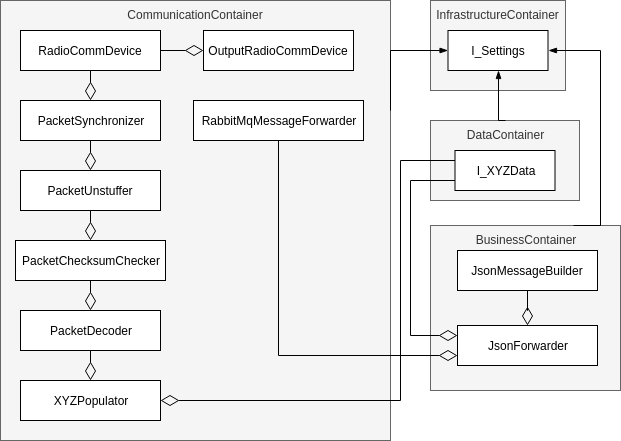

The diagram above was exported from draw.io. Its source (the exported page's mxGraphModel, read from the mxfile embedded in the PNG):
<mxGraphModel dx="1274" dy="670" grid="1" gridSize="10" guides="1" tooltips="1" connect="1" arrows="1" fold="1" page="1" pageScale="1" pageWidth="827" pageHeight="1169" math="0" shadow="0">
  <root>
    <mxCell id="0" />
    <mxCell id="1" parent="0" />
    <mxCell id="q3WWcqctEYxOLWhLfIBh-10" value="BusinessContainer" style="rounded=0;whiteSpace=wrap;html=1;verticalAlign=top;fillColor=#f5f5f5;strokeColor=#666666;fontColor=#333333;" parent="1" vertex="1">
      <mxGeometry x="500" y="375" width="190" height="165" as="geometry" />
    </mxCell>
    <mxCell id="q3WWcqctEYxOLWhLfIBh-9" value="DataContainer" style="rounded=0;whiteSpace=wrap;html=1;verticalAlign=top;fillColor=#f5f5f5;strokeColor=#666666;fontColor=#333333;" parent="1" vertex="1">
      <mxGeometry x="500" y="270" width="149" height="80" as="geometry" />
    </mxCell>
    <mxCell id="q3WWcqctEYxOLWhLfIBh-8" value="CommunicationContainer" style="rounded=0;whiteSpace=wrap;html=1;verticalAlign=top;fillColor=#f5f5f5;strokeColor=#666666;fontColor=#333333;" parent="1" vertex="1">
      <mxGeometry x="70" y="150" width="390" height="440" as="geometry" />
    </mxCell>
    <mxCell id="q3WWcqctEYxOLWhLfIBh-6" value="InfrastructureContainer" style="rounded=0;whiteSpace=wrap;html=1;verticalAlign=top;fillColor=#f5f5f5;strokeColor=#666666;fontColor=#333333;" parent="1" vertex="1">
      <mxGeometry x="500" y="150" width="135" height="90" as="geometry" />
    </mxCell>
    <mxCell id="q3WWcqctEYxOLWhLfIBh-1" value="I_Settings" style="rounded=0;whiteSpace=wrap;html=1;" parent="1" vertex="1">
      <mxGeometry x="517.5" y="180" width="100" height="40" as="geometry" />
    </mxCell>
    <mxCell id="q3WWcqctEYxOLWhLfIBh-53" style="edgeStyle=orthogonalEdgeStyle;rounded=0;jumpSize=6;orthogonalLoop=1;jettySize=auto;html=1;exitX=0;exitY=0.5;exitDx=0;exitDy=0;entryX=1;entryY=0.5;entryDx=0;entryDy=0;endArrow=diamondThin;endFill=0;endSize=16;strokeWidth=1;" parent="1" source="q3WWcqctEYxOLWhLfIBh-2" target="q3WWcqctEYxOLWhLfIBh-18" edge="1">
      <mxGeometry relative="1" as="geometry">
        <Array as="points">
          <mxPoint x="585" y="320" />
          <mxPoint x="585" y="310" />
          <mxPoint x="470" y="310" />
          <mxPoint x="470" y="550" />
        </Array>
      </mxGeometry>
    </mxCell>
    <mxCell id="q3WWcqctEYxOLWhLfIBh-57" style="edgeStyle=orthogonalEdgeStyle;rounded=0;jumpSize=6;orthogonalLoop=1;jettySize=auto;html=1;exitX=0;exitY=0.75;exitDx=0;exitDy=0;entryX=0;entryY=0.25;entryDx=0;entryDy=0;endArrow=diamondThin;endFill=0;endSize=16;strokeWidth=1;" parent="1" source="q3WWcqctEYxOLWhLfIBh-2" target="q3WWcqctEYxOLWhLfIBh-4" edge="1">
      <mxGeometry relative="1" as="geometry">
        <Array as="points">
          <mxPoint x="480" y="330" />
          <mxPoint x="480" y="485" />
        </Array>
      </mxGeometry>
    </mxCell>
    <mxCell id="q3WWcqctEYxOLWhLfIBh-2" value="I_XYZData" style="rounded=0;whiteSpace=wrap;html=1;" parent="1" vertex="1">
      <mxGeometry x="524.5" y="300" width="100" height="40" as="geometry" />
    </mxCell>
    <mxCell id="q3WWcqctEYxOLWhLfIBh-22" style="edgeStyle=orthogonalEdgeStyle;rounded=0;orthogonalLoop=1;jettySize=auto;html=1;exitX=0.5;exitY=1;exitDx=0;exitDy=0;endArrow=diamondThin;endFill=0;endSize=16;strokeWidth=1;" parent="1" source="q3WWcqctEYxOLWhLfIBh-3" target="q3WWcqctEYxOLWhLfIBh-4" edge="1">
      <mxGeometry relative="1" as="geometry" />
    </mxCell>
    <mxCell id="q3WWcqctEYxOLWhLfIBh-3" value="JsonMessageBuilder" style="rounded=0;whiteSpace=wrap;html=1;" parent="1" vertex="1">
      <mxGeometry x="527" y="400" width="140" height="40" as="geometry" />
    </mxCell>
    <mxCell id="q3WWcqctEYxOLWhLfIBh-4" value="JsonForwarder" style="rounded=0;whiteSpace=wrap;html=1;" parent="1" vertex="1">
      <mxGeometry x="527" y="475" width="140" height="40" as="geometry" />
    </mxCell>
    <mxCell id="q3WWcqctEYxOLWhLfIBh-56" style="edgeStyle=orthogonalEdgeStyle;rounded=0;jumpSize=6;orthogonalLoop=1;jettySize=auto;html=1;exitX=0.5;exitY=1;exitDx=0;exitDy=0;entryX=0;entryY=0.75;entryDx=0;entryDy=0;endArrow=diamondThin;endFill=0;endSize=16;strokeWidth=1;" parent="1" source="q3WWcqctEYxOLWhLfIBh-5" target="q3WWcqctEYxOLWhLfIBh-4" edge="1">
      <mxGeometry relative="1" as="geometry" />
    </mxCell>
    <mxCell id="q3WWcqctEYxOLWhLfIBh-5" value="RabbitMqMessageForwarder" style="rounded=0;whiteSpace=wrap;html=1;" parent="1" vertex="1">
      <mxGeometry x="263" y="250" width="170" height="40" as="geometry" />
    </mxCell>
    <mxCell id="q3WWcqctEYxOLWhLfIBh-29" style="edgeStyle=orthogonalEdgeStyle;rounded=0;jumpSize=16;orthogonalLoop=1;jettySize=auto;html=1;exitX=0.5;exitY=1;exitDx=0;exitDy=0;entryX=0.5;entryY=0;entryDx=0;entryDy=0;endArrow=diamondThin;endFill=0;endSize=16;strokeWidth=1;" parent="1" source="q3WWcqctEYxOLWhLfIBh-11" target="q3WWcqctEYxOLWhLfIBh-14" edge="1">
      <mxGeometry relative="1" as="geometry" />
    </mxCell>
    <mxCell id="q3WWcqctEYxOLWhLfIBh-32" style="edgeStyle=orthogonalEdgeStyle;rounded=0;jumpSize=16;orthogonalLoop=1;jettySize=auto;html=1;exitX=1;exitY=0.5;exitDx=0;exitDy=0;endArrow=diamondThin;endFill=0;endSize=16;strokeWidth=1;" parent="1" source="q3WWcqctEYxOLWhLfIBh-11" target="q3WWcqctEYxOLWhLfIBh-12" edge="1">
      <mxGeometry relative="1" as="geometry" />
    </mxCell>
    <mxCell id="q3WWcqctEYxOLWhLfIBh-11" value="RadioCommDevice" style="rounded=0;whiteSpace=wrap;html=1;" parent="1" vertex="1">
      <mxGeometry x="90" y="180" width="140" height="40" as="geometry" />
    </mxCell>
    <mxCell id="q3WWcqctEYxOLWhLfIBh-12" value="OutputRadioCommDevice" style="rounded=0;whiteSpace=wrap;html=1;" parent="1" vertex="1">
      <mxGeometry x="273" y="180" width="150" height="40" as="geometry" />
    </mxCell>
    <mxCell id="q3WWcqctEYxOLWhLfIBh-28" style="edgeStyle=orthogonalEdgeStyle;rounded=0;jumpSize=16;orthogonalLoop=1;jettySize=auto;html=1;exitX=0.5;exitY=1;exitDx=0;exitDy=0;entryX=0.5;entryY=0;entryDx=0;entryDy=0;endArrow=diamondThin;endFill=0;endSize=16;strokeWidth=1;" parent="1" source="q3WWcqctEYxOLWhLfIBh-14" target="q3WWcqctEYxOLWhLfIBh-15" edge="1">
      <mxGeometry relative="1" as="geometry" />
    </mxCell>
    <mxCell id="q3WWcqctEYxOLWhLfIBh-14" value="PacketSynchronizer" style="rounded=0;whiteSpace=wrap;html=1;" parent="1" vertex="1">
      <mxGeometry x="90" y="250" width="140" height="40" as="geometry" />
    </mxCell>
    <mxCell id="q3WWcqctEYxOLWhLfIBh-30" style="edgeStyle=orthogonalEdgeStyle;rounded=0;jumpSize=16;orthogonalLoop=1;jettySize=auto;html=1;exitX=0.5;exitY=1;exitDx=0;exitDy=0;entryX=0.5;entryY=0;entryDx=0;entryDy=0;endArrow=diamondThin;endFill=0;endSize=16;strokeWidth=1;" parent="1" source="q3WWcqctEYxOLWhLfIBh-15" target="q3WWcqctEYxOLWhLfIBh-16" edge="1">
      <mxGeometry relative="1" as="geometry" />
    </mxCell>
    <mxCell id="q3WWcqctEYxOLWhLfIBh-15" value="PacketUnstuffer" style="rounded=0;whiteSpace=wrap;html=1;" parent="1" vertex="1">
      <mxGeometry x="90" y="320" width="140" height="40" as="geometry" />
    </mxCell>
    <mxCell id="q3WWcqctEYxOLWhLfIBh-31" style="edgeStyle=orthogonalEdgeStyle;rounded=0;jumpSize=16;orthogonalLoop=1;jettySize=auto;html=1;exitX=0.5;exitY=1;exitDx=0;exitDy=0;entryX=0.5;entryY=0;entryDx=0;entryDy=0;endArrow=diamondThin;endFill=0;endSize=16;strokeWidth=1;" parent="1" source="q3WWcqctEYxOLWhLfIBh-16" target="q3WWcqctEYxOLWhLfIBh-17" edge="1">
      <mxGeometry relative="1" as="geometry" />
    </mxCell>
    <mxCell id="q3WWcqctEYxOLWhLfIBh-16" value="PacketChecksumChecker" style="rounded=0;whiteSpace=wrap;html=1;" parent="1" vertex="1">
      <mxGeometry x="85" y="390" width="150" height="40" as="geometry" />
    </mxCell>
    <mxCell id="q3WWcqctEYxOLWhLfIBh-45" style="edgeStyle=orthogonalEdgeStyle;rounded=0;jumpSize=16;orthogonalLoop=1;jettySize=auto;html=1;exitX=0.5;exitY=1;exitDx=0;exitDy=0;entryX=0.5;entryY=0;entryDx=0;entryDy=0;endArrow=diamondThin;endFill=0;endSize=16;strokeWidth=1;" parent="1" source="q3WWcqctEYxOLWhLfIBh-17" target="q3WWcqctEYxOLWhLfIBh-18" edge="1">
      <mxGeometry relative="1" as="geometry" />
    </mxCell>
    <mxCell id="q3WWcqctEYxOLWhLfIBh-17" value="PacketDecoder" style="rounded=0;whiteSpace=wrap;html=1;" parent="1" vertex="1">
      <mxGeometry x="90" y="460" width="140" height="40" as="geometry" />
    </mxCell>
    <mxCell id="q3WWcqctEYxOLWhLfIBh-18" value="XYZPopulator" style="rounded=0;whiteSpace=wrap;html=1;" parent="1" vertex="1">
      <mxGeometry x="90" y="530" width="140" height="40" as="geometry" />
    </mxCell>
    <mxCell id="q3WWcqctEYxOLWhLfIBh-48" style="edgeStyle=orthogonalEdgeStyle;rounded=0;jumpSize=16;orthogonalLoop=1;jettySize=auto;html=1;exitX=1;exitY=0.25;exitDx=0;exitDy=0;endArrow=blockThin;endFill=1;endSize=6;strokeWidth=1;" parent="1" source="q3WWcqctEYxOLWhLfIBh-8" target="q3WWcqctEYxOLWhLfIBh-1" edge="1">
      <mxGeometry relative="1" as="geometry">
        <Array as="points">
          <mxPoint x="460" y="200" />
        </Array>
      </mxGeometry>
    </mxCell>
    <mxCell id="q3WWcqctEYxOLWhLfIBh-49" style="edgeStyle=orthogonalEdgeStyle;rounded=0;jumpSize=6;orthogonalLoop=1;jettySize=auto;html=1;exitX=0.5;exitY=0;exitDx=0;exitDy=0;endArrow=blockThin;endFill=1;endSize=6;strokeWidth=1;" parent="1" source="q3WWcqctEYxOLWhLfIBh-9" target="q3WWcqctEYxOLWhLfIBh-1" edge="1">
      <mxGeometry relative="1" as="geometry">
        <Array as="points">
          <mxPoint x="568" y="270" />
        </Array>
      </mxGeometry>
    </mxCell>
    <mxCell id="q3WWcqctEYxOLWhLfIBh-51" style="edgeStyle=orthogonalEdgeStyle;rounded=0;jumpSize=6;orthogonalLoop=1;jettySize=auto;html=1;exitX=0.75;exitY=0;exitDx=0;exitDy=0;entryX=1;entryY=0.5;entryDx=0;entryDy=0;endArrow=blockThin;endFill=1;endSize=6;strokeWidth=1;" parent="1" source="q3WWcqctEYxOLWhLfIBh-10" target="q3WWcqctEYxOLWhLfIBh-1" edge="1">
      <mxGeometry relative="1" as="geometry">
        <Array as="points">
          <mxPoint x="670" y="375" />
          <mxPoint x="670" y="200" />
        </Array>
      </mxGeometry>
    </mxCell>
  </root>
</mxGraphModel>